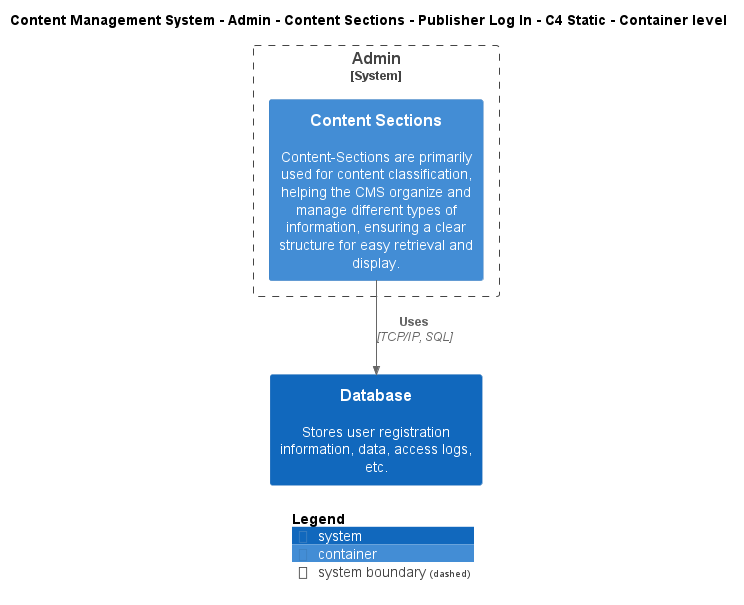

The diagram above was rendered by PlantUML. Its source (embedded in the PNG):
@startuml
!include ..\..\..\..\..\..\..\.c4s\C4_Container.puml

AddElementTag("c4interflow:lifecycle:new", $bgColor=green, $fontColor=#ffffff, $borderColor=green, $shadowing="False")
AddElementTag("c4interflow:lifecycle:changed", $bgColor=orange, $fontColor=#ffffff, $borderColor=orange, $shadowing="False")
AddElementTag("c4interflow:lifecycle:removed", $bgColor=red, $fontColor=#ffffff, $borderColor=red, $shadowing="False")

AddRelTag("c4interflow:lifecycle:new", $textColor=green, $lineColor=green)
AddRelTag("c4interflow:lifecycle:changed", $textColor=orange, $lineColor=orange)
AddRelTag("c4interflow:lifecycle:removed", $textColor=red, $lineColor=red)

SHOW_PERSON_PORTRAIT()
LAYOUT_TOP_DOWN()

skinparam linetype polyline

title Content Management System - Admin - Content Sections - Publisher Log In - C4 Static - Container level


System_Boundary(ContentManagementSystem.SoftwareSystems.Admin, "Admin") {
    Container(ContentManagementSystem.SoftwareSystems.Admin.Containers.ContentSections, "Content Sections", "", "Content-Sections are primarily used for content classification, helping the CMS organize and manage different types of information, ensuring a clear structure for easy retrieval and display.")
}
System(ContentManagementSystem.SoftwareSystems.Database, "Database", "Stores user registration information, data, access logs, etc.")

Rel(ContentManagementSystem.SoftwareSystems.Admin.Containers.ContentSections, ContentManagementSystem.SoftwareSystems.Database, "Uses", "TCP/IP, SQL", $tags="protocol:tcp/ip, sql")


SHOW_LEGEND()
@enduml